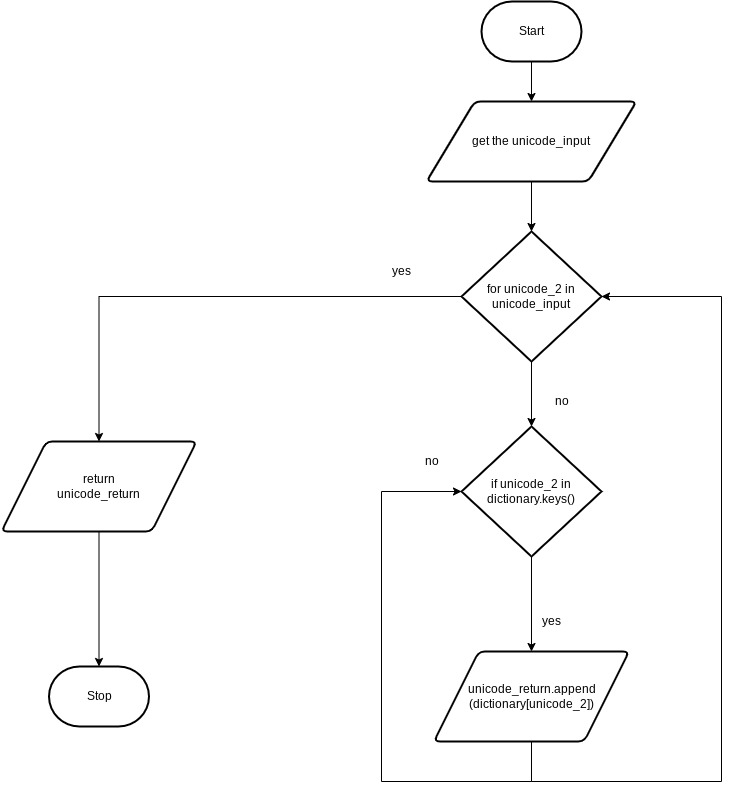

The diagram above was exported from draw.io. Its source (the exported page's mxGraphModel, read from the mxfile embedded in the PNG):
<mxGraphModel dx="1721" dy="561" grid="1" gridSize="10" guides="1" tooltips="1" connect="1" arrows="1" fold="1" page="1" pageScale="1" pageWidth="827" pageHeight="1169" math="0" shadow="0">
  <root>
    <mxCell id="0" />
    <mxCell id="1" parent="0" />
    <mxCell id="7" style="edgeStyle=orthogonalEdgeStyle;html=1;entryX=0.5;entryY=0;entryDx=0;entryDy=0;rounded=0;" edge="1" parent="1" source="2" target="3">
      <mxGeometry relative="1" as="geometry" />
    </mxCell>
    <mxCell id="2" value="Start" style="strokeWidth=2;html=1;shape=mxgraph.flowchart.terminator;whiteSpace=wrap;" vertex="1" parent="1">
      <mxGeometry x="390" y="30" width="100" height="60" as="geometry" />
    </mxCell>
    <mxCell id="11" style="edgeStyle=orthogonalEdgeStyle;rounded=0;html=1;exitX=0.5;exitY=1;exitDx=0;exitDy=0;" edge="1" parent="1" source="3" target="10">
      <mxGeometry relative="1" as="geometry" />
    </mxCell>
    <mxCell id="3" value="get the unicode_input" style="shape=parallelogram;html=1;strokeWidth=2;perimeter=parallelogramPerimeter;whiteSpace=wrap;rounded=1;arcSize=12;size=0.23;" vertex="1" parent="1">
      <mxGeometry x="335" y="130" width="210" height="80" as="geometry" />
    </mxCell>
    <mxCell id="13" style="edgeStyle=orthogonalEdgeStyle;rounded=0;html=1;exitX=0.5;exitY=1;exitDx=0;exitDy=0;exitPerimeter=0;" edge="1" parent="1" source="4" target="5">
      <mxGeometry relative="1" as="geometry" />
    </mxCell>
    <mxCell id="4" value="if unicode_2 in&lt;br&gt;dictionary.keys()" style="strokeWidth=2;html=1;shape=mxgraph.flowchart.decision;whiteSpace=wrap;" vertex="1" parent="1">
      <mxGeometry x="370" y="455" width="140" height="130" as="geometry" />
    </mxCell>
    <mxCell id="17" style="edgeStyle=orthogonalEdgeStyle;rounded=0;html=1;exitX=0.5;exitY=1;exitDx=0;exitDy=0;entryX=0;entryY=0.5;entryDx=0;entryDy=0;entryPerimeter=0;" edge="1" parent="1" source="5" target="4">
      <mxGeometry relative="1" as="geometry">
        <Array as="points">
          <mxPoint x="440" y="810" />
          <mxPoint x="290" y="810" />
          <mxPoint x="290" y="520" />
        </Array>
      </mxGeometry>
    </mxCell>
    <mxCell id="20" style="edgeStyle=orthogonalEdgeStyle;rounded=0;html=1;exitX=0.5;exitY=1;exitDx=0;exitDy=0;entryX=1;entryY=0.5;entryDx=0;entryDy=0;entryPerimeter=0;" edge="1" parent="1" source="5" target="10">
      <mxGeometry relative="1" as="geometry">
        <Array as="points">
          <mxPoint x="440" y="810" />
          <mxPoint x="630" y="810" />
          <mxPoint x="630" y="325" />
        </Array>
      </mxGeometry>
    </mxCell>
    <mxCell id="5" value="unicode_return.append&lt;br&gt;(dictionary[unicode_2])" style="shape=parallelogram;html=1;strokeWidth=2;perimeter=parallelogramPerimeter;whiteSpace=wrap;rounded=1;arcSize=12;size=0.23;" vertex="1" parent="1">
      <mxGeometry x="342.5" y="680" width="195" height="90" as="geometry" />
    </mxCell>
    <mxCell id="23" style="edgeStyle=orthogonalEdgeStyle;rounded=0;html=1;exitX=0.5;exitY=1;exitDx=0;exitDy=0;" edge="1" parent="1" source="6" target="22">
      <mxGeometry relative="1" as="geometry" />
    </mxCell>
    <mxCell id="6" value="return&lt;br&gt;unicode_return" style="shape=parallelogram;html=1;strokeWidth=2;perimeter=parallelogramPerimeter;whiteSpace=wrap;rounded=1;arcSize=12;size=0.23;" vertex="1" parent="1">
      <mxGeometry x="-90" y="470" width="195" height="90" as="geometry" />
    </mxCell>
    <mxCell id="12" style="edgeStyle=orthogonalEdgeStyle;rounded=0;html=1;exitX=0.5;exitY=1;exitDx=0;exitDy=0;exitPerimeter=0;entryX=0.5;entryY=0;entryDx=0;entryDy=0;entryPerimeter=0;" edge="1" parent="1" source="10" target="4">
      <mxGeometry relative="1" as="geometry" />
    </mxCell>
    <mxCell id="14" style="edgeStyle=orthogonalEdgeStyle;rounded=0;html=1;exitX=0;exitY=0.5;exitDx=0;exitDy=0;exitPerimeter=0;" edge="1" parent="1" source="10" target="6">
      <mxGeometry relative="1" as="geometry" />
    </mxCell>
    <mxCell id="10" value="for unicode_2 in&lt;br&gt;unicode_input" style="strokeWidth=2;html=1;shape=mxgraph.flowchart.decision;whiteSpace=wrap;" vertex="1" parent="1">
      <mxGeometry x="370" y="260" width="140" height="130" as="geometry" />
    </mxCell>
    <mxCell id="15" value="yes" style="text;html=1;align=center;verticalAlign=middle;resizable=0;points=[];autosize=1;strokeColor=none;fillColor=none;" vertex="1" parent="1">
      <mxGeometry x="295" y="290" width="30" height="20" as="geometry" />
    </mxCell>
    <mxCell id="16" value="no" style="text;html=1;align=center;verticalAlign=middle;resizable=0;points=[];autosize=1;strokeColor=none;fillColor=none;" vertex="1" parent="1">
      <mxGeometry x="455" y="420" width="30" height="20" as="geometry" />
    </mxCell>
    <mxCell id="18" value="no" style="text;html=1;align=center;verticalAlign=middle;resizable=0;points=[];autosize=1;strokeColor=none;fillColor=none;" vertex="1" parent="1">
      <mxGeometry x="325" y="480" width="30" height="20" as="geometry" />
    </mxCell>
    <mxCell id="21" value="yes" style="text;html=1;align=center;verticalAlign=middle;resizable=0;points=[];autosize=1;strokeColor=none;fillColor=none;" vertex="1" parent="1">
      <mxGeometry x="445" y="640" width="30" height="20" as="geometry" />
    </mxCell>
    <mxCell id="22" value="Stop" style="strokeWidth=2;html=1;shape=mxgraph.flowchart.terminator;whiteSpace=wrap;" vertex="1" parent="1">
      <mxGeometry x="-42.5" y="695" width="100" height="60" as="geometry" />
    </mxCell>
  </root>
</mxGraphModel>